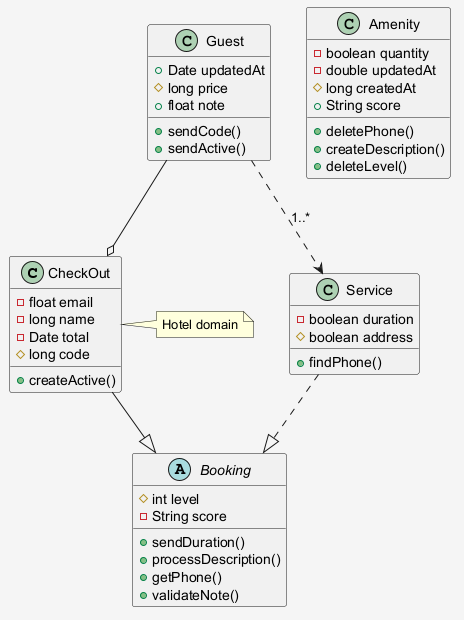

The diagram above was rendered by PlantUML. Its source (embedded in the PNG):
@startuml
skinparam shadowing false
skinparam backgroundColor #F5F5F5
class CheckOut {
  -float email
  -long name
  -Date total
  #long code
  +createActive()
}
abstract class Booking {
  #int level
  -String score
  +sendDuration()
  +processDescription()
  +getPhone()
  +validateNote()
}
class Guest {
  +Date updatedAt
  #long price
  +float note
  +sendCode()
  +sendActive()
}
class Service {
  -boolean duration
  #boolean address
  +findPhone()
}
class Amenity {
  -boolean quantity
  -double updatedAt
  #long createdAt
  +String score
  +deletePhone()
  +createDescription()
  +deleteLevel()
}
Guest ..> Service : "1..*"
CheckOut --|> Booking
Guest --o CheckOut
Service ..|> Booking
note right of CheckOut : Hotel domain
@enduml